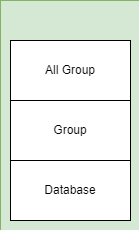

The diagram above was exported from draw.io. Its source (the exported page's mxGraphModel, read from the mxfile embedded in the PNG):
<mxGraphModel dx="1384" dy="729" grid="1" gridSize="10" guides="1" tooltips="1" connect="1" arrows="1" fold="1" page="1" pageScale="1" pageWidth="1169" pageHeight="827" background="none" math="0" shadow="0">
  <root>
    <mxCell id="0" />
    <mxCell id="1" parent="0" />
    <mxCell id="daXiyRjQGUYj9T1Wp7gy-83" value="" style="rounded=0;whiteSpace=wrap;html=1;fillColor=#d5e8d4;strokeColor=#82b366;" vertex="1" parent="1">
      <mxGeometry x="110" y="520" width="140" height="230" as="geometry" />
    </mxCell>
    <mxCell id="daXiyRjQGUYj9T1Wp7gy-76" value="" style="rounded=0;whiteSpace=wrap;html=1;fillColor=#fff2cc;strokeColor=#d6b656;" vertex="1" parent="1">
      <mxGeometry x="120" width="600" height="350" as="geometry" />
    </mxCell>
    <mxCell id="daXiyRjQGUYj9T1Wp7gy-42" style="edgeStyle=orthogonalEdgeStyle;rounded=0;orthogonalLoop=1;jettySize=auto;html=1;entryX=0.5;entryY=0;entryDx=0;entryDy=0;" edge="1" parent="1" source="daXiyRjQGUYj9T1Wp7gy-36" target="daXiyRjQGUYj9T1Wp7gy-37">
      <mxGeometry relative="1" as="geometry">
        <Array as="points">
          <mxPoint x="420" y="120" />
          <mxPoint x="260" y="120" />
        </Array>
      </mxGeometry>
    </mxCell>
    <mxCell id="daXiyRjQGUYj9T1Wp7gy-43" style="edgeStyle=orthogonalEdgeStyle;rounded=0;orthogonalLoop=1;jettySize=auto;html=1;" edge="1" parent="1" source="daXiyRjQGUYj9T1Wp7gy-36" target="daXiyRjQGUYj9T1Wp7gy-38">
      <mxGeometry relative="1" as="geometry" />
    </mxCell>
    <mxCell id="daXiyRjQGUYj9T1Wp7gy-37" value="Group1" style="rounded=0;whiteSpace=wrap;html=1;" vertex="1" parent="1">
      <mxGeometry x="200" y="160" width="120" height="60" as="geometry" />
    </mxCell>
    <mxCell id="daXiyRjQGUYj9T1Wp7gy-52" style="edgeStyle=orthogonalEdgeStyle;rounded=0;orthogonalLoop=1;jettySize=auto;html=1;exitX=0.5;exitY=1;exitDx=0;exitDy=0;entryX=0.5;entryY=0;entryDx=0;entryDy=0;" edge="1" parent="1" source="daXiyRjQGUYj9T1Wp7gy-38" target="daXiyRjQGUYj9T1Wp7gy-46">
      <mxGeometry relative="1" as="geometry" />
    </mxCell>
    <mxCell id="daXiyRjQGUYj9T1Wp7gy-53" style="edgeStyle=orthogonalEdgeStyle;rounded=0;orthogonalLoop=1;jettySize=auto;html=1;exitX=0.25;exitY=1;exitDx=0;exitDy=0;entryX=0.5;entryY=0;entryDx=0;entryDy=0;" edge="1" parent="1" source="daXiyRjQGUYj9T1Wp7gy-38" target="daXiyRjQGUYj9T1Wp7gy-45">
      <mxGeometry relative="1" as="geometry">
        <Array as="points">
          <mxPoint x="420" y="220" />
          <mxPoint x="420" y="240" />
          <mxPoint x="260" y="240" />
        </Array>
      </mxGeometry>
    </mxCell>
    <mxCell id="daXiyRjQGUYj9T1Wp7gy-54" style="edgeStyle=orthogonalEdgeStyle;rounded=0;orthogonalLoop=1;jettySize=auto;html=1;exitX=0.75;exitY=1;exitDx=0;exitDy=0;entryX=0.5;entryY=0;entryDx=0;entryDy=0;" edge="1" parent="1" source="daXiyRjQGUYj9T1Wp7gy-38" target="daXiyRjQGUYj9T1Wp7gy-47">
      <mxGeometry relative="1" as="geometry">
        <Array as="points">
          <mxPoint x="420" y="220" />
          <mxPoint x="420" y="240" />
          <mxPoint x="580" y="240" />
        </Array>
      </mxGeometry>
    </mxCell>
    <mxCell id="daXiyRjQGUYj9T1Wp7gy-38" value="Group2" style="rounded=0;whiteSpace=wrap;html=1;" vertex="1" parent="1">
      <mxGeometry x="360" y="160" width="120" height="60" as="geometry" />
    </mxCell>
    <mxCell id="daXiyRjQGUYj9T1Wp7gy-41" value="Group....." style="rounded=0;whiteSpace=wrap;html=1;" vertex="1" parent="1">
      <mxGeometry x="520" y="160" width="120" height="60" as="geometry" />
    </mxCell>
    <mxCell id="daXiyRjQGUYj9T1Wp7gy-45" value="Database1" style="rounded=0;whiteSpace=wrap;html=1;" vertex="1" parent="1">
      <mxGeometry x="200" y="280" width="120" height="60" as="geometry" />
    </mxCell>
    <mxCell id="daXiyRjQGUYj9T1Wp7gy-58" style="edgeStyle=orthogonalEdgeStyle;rounded=0;orthogonalLoop=1;jettySize=auto;html=1;entryX=0.5;entryY=0;entryDx=0;entryDy=0;" edge="1" parent="1" source="daXiyRjQGUYj9T1Wp7gy-46" target="daXiyRjQGUYj9T1Wp7gy-55">
      <mxGeometry relative="1" as="geometry" />
    </mxCell>
    <mxCell id="daXiyRjQGUYj9T1Wp7gy-59" style="edgeStyle=orthogonalEdgeStyle;rounded=0;orthogonalLoop=1;jettySize=auto;html=1;exitX=0.25;exitY=1;exitDx=0;exitDy=0;entryX=0.5;entryY=0;entryDx=0;entryDy=0;" edge="1" parent="1" source="daXiyRjQGUYj9T1Wp7gy-46" target="daXiyRjQGUYj9T1Wp7gy-56">
      <mxGeometry relative="1" as="geometry">
        <Array as="points">
          <mxPoint x="420" y="340" />
          <mxPoint x="420" y="360" />
          <mxPoint x="260" y="360" />
        </Array>
      </mxGeometry>
    </mxCell>
    <mxCell id="daXiyRjQGUYj9T1Wp7gy-60" style="edgeStyle=orthogonalEdgeStyle;rounded=0;orthogonalLoop=1;jettySize=auto;html=1;exitX=0.75;exitY=1;exitDx=0;exitDy=0;" edge="1" parent="1" source="daXiyRjQGUYj9T1Wp7gy-46" target="daXiyRjQGUYj9T1Wp7gy-57">
      <mxGeometry relative="1" as="geometry">
        <Array as="points">
          <mxPoint x="420" y="340" />
          <mxPoint x="420" y="360" />
          <mxPoint x="580" y="360" />
        </Array>
      </mxGeometry>
    </mxCell>
    <mxCell id="daXiyRjQGUYj9T1Wp7gy-46" value="Database2" style="rounded=0;whiteSpace=wrap;html=1;" vertex="1" parent="1">
      <mxGeometry x="360" y="280" width="120" height="60" as="geometry" />
    </mxCell>
    <mxCell id="daXiyRjQGUYj9T1Wp7gy-47" value="Database..." style="rounded=0;whiteSpace=wrap;html=1;" vertex="1" parent="1">
      <mxGeometry x="520" y="280" width="120" height="60" as="geometry" />
    </mxCell>
    <mxCell id="daXiyRjQGUYj9T1Wp7gy-55" value="Folder2" style="rounded=0;whiteSpace=wrap;html=1;" vertex="1" parent="1">
      <mxGeometry x="360" y="400" width="120" height="60" as="geometry" />
    </mxCell>
    <mxCell id="daXiyRjQGUYj9T1Wp7gy-56" value="Folder1" style="rounded=0;whiteSpace=wrap;html=1;" vertex="1" parent="1">
      <mxGeometry x="200" y="400" width="120" height="60" as="geometry" />
    </mxCell>
    <mxCell id="daXiyRjQGUYj9T1Wp7gy-57" value="Folder..." style="rounded=0;whiteSpace=wrap;html=1;" vertex="1" parent="1">
      <mxGeometry x="520" y="400" width="120" height="60" as="geometry" />
    </mxCell>
    <mxCell id="daXiyRjQGUYj9T1Wp7gy-78" style="edgeStyle=orthogonalEdgeStyle;rounded=0;orthogonalLoop=1;jettySize=auto;html=1;exitX=0.75;exitY=1;exitDx=0;exitDy=0;entryX=0.5;entryY=0;entryDx=0;entryDy=0;" edge="1" parent="1" source="daXiyRjQGUYj9T1Wp7gy-36" target="daXiyRjQGUYj9T1Wp7gy-41">
      <mxGeometry relative="1" as="geometry">
        <Array as="points">
          <mxPoint x="420" y="100" />
          <mxPoint x="420" y="120" />
          <mxPoint x="580" y="120" />
        </Array>
      </mxGeometry>
    </mxCell>
    <mxCell id="daXiyRjQGUYj9T1Wp7gy-36" value="user" style="rounded=0;whiteSpace=wrap;html=1;" vertex="1" parent="1">
      <mxGeometry x="360" y="40" width="120" height="60" as="geometry" />
    </mxCell>
    <mxCell id="daXiyRjQGUYj9T1Wp7gy-80" value="All Group" style="rounded=0;whiteSpace=wrap;html=1;" vertex="1" parent="1">
      <mxGeometry x="120" y="560" width="120" height="60" as="geometry" />
    </mxCell>
    <mxCell id="daXiyRjQGUYj9T1Wp7gy-81" value="Group" style="rounded=0;whiteSpace=wrap;html=1;" vertex="1" parent="1">
      <mxGeometry x="120" y="620" width="120" height="60" as="geometry" />
    </mxCell>
    <mxCell id="daXiyRjQGUYj9T1Wp7gy-82" value="Database" style="rounded=0;whiteSpace=wrap;html=1;" vertex="1" parent="1">
      <mxGeometry x="120" y="680" width="120" height="60" as="geometry" />
    </mxCell>
    <mxCell id="daXiyRjQGUYj9T1Wp7gy-92" value="" style="line;strokeWidth=2;html=1;" vertex="1" parent="1">
      <mxGeometry x="950" y="230" width="750" height="10" as="geometry" />
    </mxCell>
  </root>
</mxGraphModel>